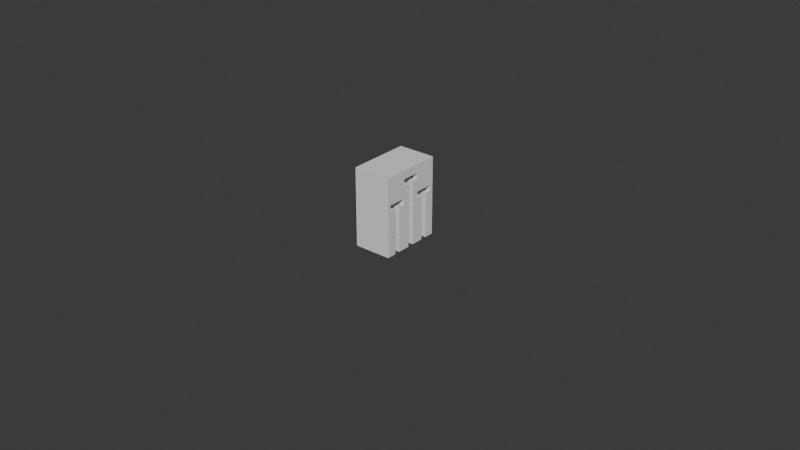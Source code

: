 # Source: blend.blend  (saved by Blender 5.0.119; exported with 4.5.12 LTS)
import bpy
from mathutils import Matrix  # noqa: F401  (used for matrix-valued properties, if any)

bpy.ops.wm.read_factory_settings(use_empty=True)
scene = bpy.context.scene
scene.name = 'Scene'

# ---- collections
col_x = bpy.data.collections.new('釘'); scene.collection.children.link(col_x)
col_x.hide_render = True

# ---- world
world_world = bpy.data.worlds.new('World'); scene.world = world_world
world_world.use_nodes = True; world_world.node_tree.nodes.clear()
_N = world_world.node_tree.nodes; _L = world_world.node_tree.links
n0 = _N.new('ShaderNodeOutputWorld'); n0.name = 'World Output'; n0.location = (200, 100)
n1 = _N.new('ShaderNodeBackground'); n1.name = 'Background'; n1.location = (-200, 100)
n1.inputs[0].default_value = (0.05088, 0.05088, 0.05088, 1.0)
_L.new(n1.outputs[0], n0.inputs[0])
n0.is_active_output = True
world_world.color = (0.05088, 0.05088, 0.05088)
world_world.sun_shadow_jitter_overblur = 0.0

# ---- meshes
me_cube = bpy.data.meshes.new('Cube')
me_cube.from_pydata([(-0.01, -0.01, -0.01), (-0.01, -0.01, 0.01), (-0.01, 0.01, -0.01), (-0.01, 0.01, 0.01), (0.01, -0.01, -0.01), (0.01, -0.01, 0.01), (0.01, 0.01, -0.01), (0.01, 0.01, 0.01)], [], [(0, 1, 3, 2), (2, 3, 7, 6), (6, 7, 5, 4), (4, 5, 1, 0), (2, 6, 4, 0), (7, 3, 1, 5)])
_uv = me_cube.uv_layers.new(name='UVMap')
_uv.uv.foreach_set('vector', [0.375, 0.0, 0.625, 0.0, 0.625, 0.25, 0.375, 0.25, 0.375, 0.25, 0.625, 0.25, 0.625, 0.5, 0.375, 0.5, 0.375, 0.5, 0.625, 0.5, 0.625, 0.75, 0.375, 0.75, 0.375, 0.75, 0.625, 0.75, 0.625, 1.0, 0.375, 1.0, 0.125, 0.5, 0.375, 0.5, 0.375, 0.75, 0.125, 0.75, 0.625, 0.5, 0.875, 0.5, 0.875, 0.75, 0.625, 0.75])
me_cube.update()
me_1_7x25 = bpy.data.meshes.new('1_7x25')
me_1_7x25.from_pydata([(-0.0005, -0.0005, -0.0005), (-0.0005, -0.0005, 0.0005), (-0.0005, 0.0005, 0.0005), (-0.0005, 0.0005, -0.0005), (0.0005, 0.0005, 0.0005), (0.0005, 0.0005, -0.0005), (0.0005, -0.0005, 0.0005), (0.0005, -0.0005, -0.0005), (0.0, 0.00085, -0.0125), (0.0, 0.00085, 0.0125), (8.885e-05, 0.0008453, 0.0125), (8.885e-05, 0.0008453, -0.0125), (0.0001767, 0.0008314, 0.0125), (0.0001767, 0.0008314, -0.0125), (0.0002627, 0.0008084, 0.0125), (0.0002627, 0.0008084, -0.0125), (0.0003457, 0.0007765, 0.0125), (0.0003457, 0.0007765, -0.0125), (0.000425, 0.0007361, 0.0125), (0.000425, 0.0007361, -0.0125), (0.0004996, 0.0006877, 0.0125), (0.0004996, 0.0006877, -0.0125), (0.0005688, 0.0006317, 0.0125), (0.0005688, 0.0006317, -0.0125), (0.0006317, 0.0005688, 0.0125), (0.0006317, 0.0005688, -0.0125), (0.0006877, 0.0004996, 0.0125), (0.0006877, 0.0004996, -0.0125), (0.0007361, 0.000425, 0.0125), (0.0007361, 0.000425, -0.0125), (0.0007765, 0.0003457, 0.0125), (0.0007765, 0.0003457, -0.0125), (0.0008084, 0.0002627, 0.0125), (0.0008084, 0.0002627, -0.0125), (0.0008314, 0.0001767, 0.0125), (0.0008314, 0.0001767, -0.0125), (0.0008453, 8.885e-05, 0.0125), (0.0008453, 8.885e-05, -0.0125), (0.00085, 0.0, 0.0125), (0.00085, 0.0, -0.0125), (0.0008453, -8.885e-05, 0.0125), (0.0008453, -8.885e-05, -0.0125), (0.0008314, -0.0001767, 0.0125), (0.0008314, -0.0001767, -0.0125), (0.0008084, -0.0002627, 0.0125), (0.0008084, -0.0002627, -0.0125), (0.0007765, -0.0003457, 0.0125), (0.0007765, -0.0003457, -0.0125), (0.0007361, -0.000425, 0.0125), (0.0007361, -0.000425, -0.0125), (0.0006877, -0.0004996, 0.0125), (0.0006877, -0.0004996, -0.0125), (0.0006317, -0.0005688, 0.0125), (0.0006317, -0.0005688, -0.0125), (0.0005688, -0.0006317, 0.0125), (0.0005688, -0.0006317, -0.0125), (0.0004996, -0.0006877, 0.0125), (0.0004996, -0.0006877, -0.0125), (0.000425, -0.0007361, 0.0125), (0.000425, -0.0007361, -0.0125), (0.0003457, -0.0007765, 0.0125), (0.0003457, -0.0007765, -0.0125), (0.0002627, -0.0008084, 0.0125), (0.0002627, -0.0008084, -0.0125), (0.0001767, -0.0008314, 0.0125), (0.0001767, -0.0008314, -0.0125), (8.885e-05, -0.0008453, 0.0125), (8.885e-05, -0.0008453, -0.0125), (0.0, -0.00085, 0.0125), (0.0, -0.00085, -0.0125), (-8.885e-05, -0.0008453, 0.0125), (-8.885e-05, -0.0008453, -0.0125), (-0.0001767, -0.0008314, 0.0125), (-0.0001767, -0.0008314, -0.0125), (-0.0002627, -0.0008084, 0.0125), (-0.0002627, -0.0008084, -0.0125), (-0.0003457, -0.0007765, 0.0125), (-0.0003457, -0.0007765, -0.0125), (-0.000425, -0.0007361, 0.0125), (-0.000425, -0.0007361, -0.0125), (-0.0004996, -0.0006877, 0.0125), (-0.0004996, -0.0006877, -0.0125), (-0.0005688, -0.0006317, 0.0125), (-0.0005688, -0.0006317, -0.0125), (-0.0006317, -0.0005688, 0.0125), (-0.0006317, -0.0005688, -0.0125), (-0.0006877, -0.0004996, 0.0125), (-0.0006877, -0.0004996, -0.0125), (-0.0007361, -0.000425, 0.0125), (-0.0007361, -0.000425, -0.0125), (-0.0007765, -0.0003457, 0.0125), (-0.0007765, -0.0003457, -0.0125), (-0.0008084, -0.0002627, 0.0125), (-0.0008084, -0.0002627, -0.0125), (-0.0008314, -0.0001767, 0.0125), (-0.0008314, -0.0001767, -0.0125), (-0.0008453, -8.885e-05, 0.0125), (-0.0008453, -8.885e-05, -0.0125), (-0.00085, 0.0, 0.0125), (-0.00085, 0.0, -0.0125), (-0.0008453, 8.885e-05, 0.0125), (-0.0008453, 8.885e-05, -0.0125), (-0.0008314, 0.0001767, 0.0125), (-0.0008314, 0.0001767, -0.0125), (-0.0008084, 0.0002627, 0.0125), (-0.0008084, 0.0002627, -0.0125), (-0.0007765, 0.0003457, 0.0125), (-0.0007765, 0.0003457, -0.0125), (-0.0007361, 0.000425, 0.0125), (-0.0007361, 0.000425, -0.0125), (-0.0006877, 0.0004996, 0.0125), (-0.0006877, 0.0004996, -0.0125), (-0.0006317, 0.0005688, 0.0125), (-0.0006317, 0.0005688, -0.0125), (-0.0005688, 0.0006317, 0.0125), (-0.0005688, 0.0006317, -0.0125), (-0.0004996, 0.0006877, 0.0125), (-0.0004996, 0.0006877, -0.0125), (-0.000425, 0.0007361, 0.0125), (-0.000425, 0.0007361, -0.0125), (-0.0003457, 0.0007765, 0.0125), (-0.0003457, 0.0007765, -0.0125), (-0.0002627, 0.0008084, 0.0125), (-0.0002627, 0.0008084, -0.0125), (-0.0001767, 0.0008314, 0.0125), (-0.0001767, 0.0008314, -0.0125), (-8.885e-05, 0.0008453, 0.0125), (-8.885e-05, 0.0008453, -0.0125), (0.0, -0.00225, 0.0125), (0.0, 6.994e-11, 0.0109), (0.000439, -0.002207, 0.0125), (0.000861, -0.002079, 0.0125), (0.00125, -0.001871, 0.0125), (0.001591, -0.001591, 0.0125), (0.001871, -0.00125, 0.0125), (0.002079, -0.000861, 0.0125), (0.002207, -0.000439, 0.0125), (0.00225, -6.994e-11, 0.0125), (0.002207, 0.000439, 0.0125), (0.002079, 0.000861, 0.0125), (0.001871, 0.00125, 0.0125), (0.001591, 0.001591, 0.0125), (0.00125, 0.001871, 0.0125), (0.000861, 0.002079, 0.0125), (0.000439, 0.002207, 0.0125), (0.0, 0.00225, 0.0125), (-0.000439, 0.002207, 0.0125), (-0.000861, 0.002079, 0.0125), (-0.00125, 0.001871, 0.0125), (-0.001591, 0.001591, 0.0125), (-0.001871, 0.00125, 0.0125), (-0.002079, 0.000861, 0.0125), (-0.002207, 0.000439, 0.0125), (-0.00225, -6.994e-11, 0.0125), (-0.002207, -0.000439, 0.0125), (-0.002079, -0.000861, 0.0125), (-0.001871, -0.00125, 0.0125), (-0.001591, -0.001591, 0.0125), (-0.00125, -0.001871, 0.0125), (-0.000861, -0.002079, 0.0125), (-0.000439, -0.002207, 0.0125)], [], [(0, 1, 2), (0, 2, 3), (3, 2, 4), (3, 4, 5), (5, 4, 6), (5, 6, 7), (7, 6, 1), (7, 1, 0), (3, 5, 7), (3, 7, 0), (4, 2, 1), (4, 1, 6), (8, 9, 10), (8, 10, 11), (11, 10, 12), (11, 12, 13), (13, 12, 14), (13, 14, 15), (15, 14, 16), (15, 16, 17), (17, 16, 18), (17, 18, 19), (19, 18, 20), (19, 20, 21), (21, 20, 22), (21, 22, 23), (23, 22, 24), (23, 24, 25), (25, 24, 26), (25, 26, 27), (27, 26, 28), (27, 28, 29), (29, 28, 30), (29, 30, 31), (31, 30, 32), (31, 32, 33), (33, 32, 34), (33, 34, 35), (35, 34, 36), (35, 36, 37), (37, 36, 38), (37, 38, 39), (39, 38, 40), (39, 40, 41), (41, 40, 42), (41, 42, 43), (43, 42, 44), (43, 44, 45), (45, 44, 46), (45, 46, 47), (47, 46, 48), (47, 48, 49), (49, 48, 50), (49, 50, 51), (51, 50, 52), (51, 52, 53), (53, 52, 54), (53, 54, 55), (55, 54, 56), (55, 56, 57), (57, 56, 58), (57, 58, 59), (59, 58, 60), (59, 60, 61), (61, 60, 62), (61, 62, 63), (63, 62, 64), (63, 64, 65), (65, 64, 66), (65, 66, 67), (67, 66, 68), (67, 68, 69), (69, 68, 70), (69, 70, 71), (71, 70, 72), (71, 72, 73), (73, 72, 74), (73, 74, 75), (75, 74, 76), (75, 76, 77), (77, 76, 78), (77, 78, 79), (79, 78, 80), (79, 80, 81), (81, 80, 82), (81, 82, 83), (83, 82, 84), (83, 84, 85), (85, 84, 86), (85, 86, 87), (87, 86, 88), (87, 88, 89), (89, 88, 90), (89, 90, 91), (91, 90, 92), (91, 92, 93), (93, 92, 94), (93, 94, 95), (95, 94, 96), (95, 96, 97), (97, 96, 98), (97, 98, 99), (99, 98, 100), (99, 100, 101), (101, 100, 102), (101, 102, 103), (103, 102, 104), (103, 104, 105), (105, 104, 106), (105, 106, 107), (107, 106, 108), (107, 108, 109), (109, 108, 110), (109, 110, 111), (111, 110, 112), (111, 112, 113), (113, 112, 114), (113, 114, 115), (115, 114, 116), (115, 116, 117), (117, 116, 118), (117, 118, 119), (119, 118, 120), (119, 120, 121), (121, 120, 122), (121, 122, 123), (123, 122, 124), (123, 124, 125), (12, 10, 9), (9, 126, 124), (124, 122, 120), (120, 118, 116), (116, 114, 112), (112, 110, 108), (108, 106, 104), (104, 102, 100), (100, 98, 96), (96, 94, 92), (92, 90, 88), (88, 86, 84), (84, 82, 80), (80, 78, 76), (76, 74, 72), (72, 70, 68), (68, 66, 64), (64, 62, 60), (60, 58, 56), (56, 54, 52), (52, 50, 48), (48, 46, 44), (44, 42, 40), (40, 38, 36), (36, 34, 32), (32, 30, 28), (28, 26, 24), (24, 22, 20), (20, 18, 16), (16, 14, 12), (12, 9, 124), (124, 120, 116), (116, 112, 108), (108, 104, 100), (100, 96, 92), (92, 88, 84), (84, 80, 76), (76, 72, 68), (68, 64, 60), (60, 56, 52), (52, 48, 44), (44, 40, 36), (36, 32, 28), (28, 24, 20), (20, 16, 12), (12, 124, 116), (116, 108, 100), (100, 92, 84), (84, 76, 68), (68, 60, 52), (52, 44, 36), (36, 28, 20), (20, 12, 116), (116, 100, 84), (84, 68, 52), (52, 36, 20), (20, 116, 84), (84, 52, 20), (125, 124, 126), (125, 126, 127), (127, 126, 9), (127, 9, 8), (127, 8, 11), (11, 13, 15), (15, 17, 19), (19, 21, 23), (23, 25, 27), (27, 29, 31), (31, 33, 35), (35, 37, 39), (39, 41, 43), (43, 45, 47), (47, 49, 51), (51, 53, 55), (55, 57, 59), (59, 61, 63), (63, 65, 67), (67, 69, 71), (71, 73, 75), (75, 77, 79), (79, 81, 83), (83, 85, 87), (87, 89, 91), (91, 93, 95), (95, 97, 99), (99, 101, 103), (103, 105, 107), (107, 109, 111), (111, 113, 115), (115, 117, 119), (119, 121, 123), (123, 125, 127), (127, 11, 15), (15, 19, 23), (23, 27, 31), (31, 35, 39), (39, 43, 47), (47, 51, 55), (55, 59, 63), (63, 67, 71), (71, 75, 79), (79, 83, 87), (87, 91, 95), (95, 99, 103), (103, 107, 111), (111, 115, 119), (119, 123, 127), (127, 15, 23), (23, 31, 39), (39, 47, 55), (55, 63, 71), (71, 79, 87), (87, 95, 103), (103, 111, 119), (119, 127, 23), (23, 39, 55), (55, 71, 87), (87, 103, 119), (119, 23, 55), (55, 87, 119), (128, 129, 130), (130, 129, 131), (131, 129, 132), (132, 129, 133), (133, 129, 134), (134, 129, 135), (135, 129, 136), (136, 129, 137), (137, 129, 138), (138, 129, 139), (139, 129, 140), (140, 129, 141), (141, 129, 142), (142, 129, 143), (143, 129, 144), (144, 129, 145), (145, 129, 146), (146, 129, 147), (147, 129, 148), (148, 129, 149), (149, 129, 150), (150, 129, 151), (151, 129, 152), (152, 129, 153), (153, 129, 154), (154, 129, 155), (155, 129, 156), (156, 129, 157), (157, 129, 158), (158, 129, 159), (160, 128, 130), (130, 131, 132), (132, 133, 134), (134, 135, 136), (136, 137, 138), (138, 139, 140), (140, 141, 142), (142, 143, 144), (144, 145, 146), (146, 147, 148), (148, 149, 150), (150, 151, 152), (152, 153, 154), (154, 155, 156), (156, 157, 158), (158, 159, 160), (160, 130, 132), (132, 134, 136), (136, 138, 140), (140, 142, 144), (144, 146, 148), (148, 150, 152), (152, 154, 156), (156, 158, 160), (160, 132, 136), (136, 140, 144), (144, 148, 152), (152, 156, 160), (160, 136, 144), (144, 152, 160), (159, 129, 160), (160, 129, 128)])
me_1_7x25.update()
me_1_5x19 = bpy.data.meshes.new('1_5x19')
me_1_5x19.from_pydata([(-0.0005, -0.0005, -0.0005), (-0.0005, -0.0005, 0.0005), (-0.0005, 0.0005, 0.0005), (-0.0005, 0.0005, -0.0005), (0.0005, 0.0005, 0.0005), (0.0005, 0.0005, -0.0005), (0.0005, -0.0005, 0.0005), (0.0005, -0.0005, -0.0005), (0.0, 0.00075, -0.0095), (0.0, 0.00075, 0.0095), (7.84e-05, 0.0007459, 0.0095), (7.84e-05, 0.0007459, -0.0095), (0.0001559, 0.0007336, 0.0095), (0.0001559, 0.0007336, -0.0095), (0.0002318, 0.0007133, 0.0095), (0.0002318, 0.0007133, -0.0095), (0.0003051, 0.0006852, 0.0095), (0.0003051, 0.0006852, -0.0095), (0.000375, 0.0006495, 0.0095), (0.000375, 0.0006495, -0.0095), (0.0004408, 0.0006068, 0.0095), (0.0004408, 0.0006068, -0.0095), (0.0005018, 0.0005574, 0.0095), (0.0005018, 0.0005574, -0.0095), (0.0005574, 0.0005018, 0.0095), (0.0005574, 0.0005018, -0.0095), (0.0006068, 0.0004408, 0.0095), (0.0006068, 0.0004408, -0.0095), (0.0006495, 0.000375, 0.0095), (0.0006495, 0.000375, -0.0095), (0.0006852, 0.0003051, 0.0095), (0.0006852, 0.0003051, -0.0095), (0.0007133, 0.0002318, 0.0095), (0.0007133, 0.0002318, -0.0095), (0.0007336, 0.0001559, 0.0095), (0.0007336, 0.0001559, -0.0095), (0.0007459, 7.84e-05, 0.0095), (0.0007459, 7.84e-05, -0.0095), (0.00075, 0.0, 0.0095), (0.00075, 0.0, -0.0095), (0.0007459, -7.84e-05, 0.0095), (0.0007459, -7.84e-05, -0.0095), (0.0007336, -0.0001559, 0.0095), (0.0007336, -0.0001559, -0.0095), (0.0007133, -0.0002318, 0.0095), (0.0007133, -0.0002318, -0.0095), (0.0006852, -0.0003051, 0.0095), (0.0006852, -0.0003051, -0.0095), (0.0006495, -0.000375, 0.0095), (0.0006495, -0.000375, -0.0095), (0.0006068, -0.0004408, 0.0095), (0.0006068, -0.0004408, -0.0095), (0.0005574, -0.0005018, 0.0095), (0.0005574, -0.0005018, -0.0095), (0.0005018, -0.0005574, 0.0095), (0.0005018, -0.0005574, -0.0095), (0.0004408, -0.0006068, 0.0095), (0.0004408, -0.0006068, -0.0095), (0.000375, -0.0006495, 0.0095), (0.000375, -0.0006495, -0.0095), (0.0003051, -0.0006852, 0.0095), (0.0003051, -0.0006852, -0.0095), (0.0002318, -0.0007133, 0.0095), (0.0002318, -0.0007133, -0.0095), (0.0001559, -0.0007336, 0.0095), (0.0001559, -0.0007336, -0.0095), (7.84e-05, -0.0007459, 0.0095), (7.84e-05, -0.0007459, -0.0095), (0.0, -0.00075, 0.0095), (0.0, -0.00075, -0.0095), (-7.84e-05, -0.0007459, 0.0095), (-7.84e-05, -0.0007459, -0.0095), (-0.0001559, -0.0007336, 0.0095), (-0.0001559, -0.0007336, -0.0095), (-0.0002318, -0.0007133, 0.0095), (-0.0002318, -0.0007133, -0.0095), (-0.0003051, -0.0006852, 0.0095), (-0.0003051, -0.0006852, -0.0095), (-0.000375, -0.0006495, 0.0095), (-0.000375, -0.0006495, -0.0095), (-0.0004408, -0.0006068, 0.0095), (-0.0004408, -0.0006068, -0.0095), (-0.0005018, -0.0005574, 0.0095), (-0.0005018, -0.0005574, -0.0095), (-0.0005574, -0.0005018, 0.0095), (-0.0005574, -0.0005018, -0.0095), (-0.0006068, -0.0004408, 0.0095), (-0.0006068, -0.0004408, -0.0095), (-0.0006495, -0.000375, 0.0095), (-0.0006495, -0.000375, -0.0095), (-0.0006852, -0.0003051, 0.0095), (-0.0006852, -0.0003051, -0.0095), (-0.0007133, -0.0002318, 0.0095), (-0.0007133, -0.0002318, -0.0095), (-0.0007336, -0.0001559, 0.0095), (-0.0007336, -0.0001559, -0.0095), (-0.0007459, -7.84e-05, 0.0095), (-0.0007459, -7.84e-05, -0.0095), (-0.00075, 0.0, 0.0095), (-0.00075, 0.0, -0.0095), (-0.0007459, 7.84e-05, 0.0095), (-0.0007459, 7.84e-05, -0.0095), (-0.0007336, 0.0001559, 0.0095), (-0.0007336, 0.0001559, -0.0095), (-0.0007133, 0.0002318, 0.0095), (-0.0007133, 0.0002318, -0.0095), (-0.0006852, 0.0003051, 0.0095), (-0.0006852, 0.0003051, -0.0095), (-0.0006495, 0.000375, 0.0095), (-0.0006495, 0.000375, -0.0095), (-0.0006068, 0.0004408, 0.0095), (-0.0006068, 0.0004408, -0.0095), (-0.0005574, 0.0005018, 0.0095), (-0.0005574, 0.0005018, -0.0095), (-0.0005018, 0.0005574, 0.0095), (-0.0005018, 0.0005574, -0.0095), (-0.0004408, 0.0006068, 0.0095), (-0.0004408, 0.0006068, -0.0095), (-0.000375, 0.0006495, 0.0095), (-0.000375, 0.0006495, -0.0095), (-0.0003051, 0.0006852, 0.0095), (-0.0003051, 0.0006852, -0.0095), (-0.0002318, 0.0007133, 0.0095), (-0.0002318, 0.0007133, -0.0095), (-0.0001559, 0.0007336, 0.0095), (-0.0001559, 0.0007336, -0.0095), (-7.84e-05, 0.0007459, 0.0095), (-7.84e-05, 0.0007459, -0.0095), (0.0, -0.00195, 0.0095), (0.0, 6.994e-11, 0.0079), (0.0003804, -0.001913, 0.0095), (0.0007462, -0.001802, 0.0095), (0.001083, -0.001621, 0.0095), (0.001379, -0.001379, 0.0095), (0.001621, -0.001083, 0.0095), (0.001802, -0.0007462, 0.0095), (0.001913, -0.0003804, 0.0095), (0.00195, -6.994e-11, 0.0095), (0.001913, 0.0003804, 0.0095), (0.001802, 0.0007462, 0.0095), (0.001621, 0.001083, 0.0095), (0.001379, 0.001379, 0.0095), (0.001083, 0.001621, 0.0095), (0.0007462, 0.001802, 0.0095), (0.0003804, 0.001913, 0.0095), (0.0, 0.00195, 0.0095), (-0.0003804, 0.001913, 0.0095), (-0.0007462, 0.001802, 0.0095), (-0.001083, 0.001621, 0.0095), (-0.001379, 0.001379, 0.0095), (-0.001621, 0.001083, 0.0095), (-0.001802, 0.0007462, 0.0095), (-0.001913, 0.0003804, 0.0095), (-0.00195, -6.994e-11, 0.0095), (-0.001913, -0.0003804, 0.0095), (-0.001802, -0.0007462, 0.0095), (-0.001621, -0.001083, 0.0095), (-0.001379, -0.001379, 0.0095), (-0.001083, -0.001621, 0.0095), (-0.0007462, -0.001802, 0.0095), (-0.0003804, -0.001913, 0.0095)], [], [(0, 1, 2), (0, 2, 3), (3, 2, 4), (3, 4, 5), (5, 4, 6), (5, 6, 7), (7, 6, 1), (7, 1, 0), (3, 5, 7), (3, 7, 0), (4, 2, 1), (4, 1, 6), (8, 9, 10), (8, 10, 11), (11, 10, 12), (11, 12, 13), (13, 12, 14), (13, 14, 15), (15, 14, 16), (15, 16, 17), (17, 16, 18), (17, 18, 19), (19, 18, 20), (19, 20, 21), (21, 20, 22), (21, 22, 23), (23, 22, 24), (23, 24, 25), (25, 24, 26), (25, 26, 27), (27, 26, 28), (27, 28, 29), (29, 28, 30), (29, 30, 31), (31, 30, 32), (31, 32, 33), (33, 32, 34), (33, 34, 35), (35, 34, 36), (35, 36, 37), (37, 36, 38), (37, 38, 39), (39, 38, 40), (39, 40, 41), (41, 40, 42), (41, 42, 43), (43, 42, 44), (43, 44, 45), (45, 44, 46), (45, 46, 47), (47, 46, 48), (47, 48, 49), (49, 48, 50), (49, 50, 51), (51, 50, 52), (51, 52, 53), (53, 52, 54), (53, 54, 55), (55, 54, 56), (55, 56, 57), (57, 56, 58), (57, 58, 59), (59, 58, 60), (59, 60, 61), (61, 60, 62), (61, 62, 63), (63, 62, 64), (63, 64, 65), (65, 64, 66), (65, 66, 67), (67, 66, 68), (67, 68, 69), (69, 68, 70), (69, 70, 71), (71, 70, 72), (71, 72, 73), (73, 72, 74), (73, 74, 75), (75, 74, 76), (75, 76, 77), (77, 76, 78), (77, 78, 79), (79, 78, 80), (79, 80, 81), (81, 80, 82), (81, 82, 83), (83, 82, 84), (83, 84, 85), (85, 84, 86), (85, 86, 87), (87, 86, 88), (87, 88, 89), (89, 88, 90), (89, 90, 91), (91, 90, 92), (91, 92, 93), (93, 92, 94), (93, 94, 95), (95, 94, 96), (95, 96, 97), (97, 96, 98), (97, 98, 99), (99, 98, 100), (99, 100, 101), (101, 100, 102), (101, 102, 103), (103, 102, 104), (103, 104, 105), (105, 104, 106), (105, 106, 107), (107, 106, 108), (107, 108, 109), (109, 108, 110), (109, 110, 111), (111, 110, 112), (111, 112, 113), (113, 112, 114), (113, 114, 115), (115, 114, 116), (115, 116, 117), (117, 116, 118), (117, 118, 119), (119, 118, 120), (119, 120, 121), (121, 120, 122), (121, 122, 123), (123, 122, 124), (123, 124, 125), (12, 10, 9), (9, 126, 124), (124, 122, 120), (120, 118, 116), (116, 114, 112), (112, 110, 108), (108, 106, 104), (104, 102, 100), (100, 98, 96), (96, 94, 92), (92, 90, 88), (88, 86, 84), (84, 82, 80), (80, 78, 76), (76, 74, 72), (72, 70, 68), (68, 66, 64), (64, 62, 60), (60, 58, 56), (56, 54, 52), (52, 50, 48), (48, 46, 44), (44, 42, 40), (40, 38, 36), (36, 34, 32), (32, 30, 28), (28, 26, 24), (24, 22, 20), (20, 18, 16), (16, 14, 12), (12, 9, 124), (124, 120, 116), (116, 112, 108), (108, 104, 100), (100, 96, 92), (92, 88, 84), (84, 80, 76), (76, 72, 68), (68, 64, 60), (60, 56, 52), (52, 48, 44), (44, 40, 36), (36, 32, 28), (28, 24, 20), (20, 16, 12), (12, 124, 116), (116, 108, 100), (100, 92, 84), (84, 76, 68), (68, 60, 52), (52, 44, 36), (36, 28, 20), (20, 12, 116), (116, 100, 84), (84, 68, 52), (52, 36, 20), (20, 116, 84), (84, 52, 20), (125, 124, 126), (125, 126, 127), (127, 126, 9), (127, 9, 8), (127, 8, 11), (11, 13, 15), (15, 17, 19), (19, 21, 23), (23, 25, 27), (27, 29, 31), (31, 33, 35), (35, 37, 39), (39, 41, 43), (43, 45, 47), (47, 49, 51), (51, 53, 55), (55, 57, 59), (59, 61, 63), (63, 65, 67), (67, 69, 71), (71, 73, 75), (75, 77, 79), (79, 81, 83), (83, 85, 87), (87, 89, 91), (91, 93, 95), (95, 97, 99), (99, 101, 103), (103, 105, 107), (107, 109, 111), (111, 113, 115), (115, 117, 119), (119, 121, 123), (123, 125, 127), (127, 11, 15), (15, 19, 23), (23, 27, 31), (31, 35, 39), (39, 43, 47), (47, 51, 55), (55, 59, 63), (63, 67, 71), (71, 75, 79), (79, 83, 87), (87, 91, 95), (95, 99, 103), (103, 107, 111), (111, 115, 119), (119, 123, 127), (127, 15, 23), (23, 31, 39), (39, 47, 55), (55, 63, 71), (71, 79, 87), (87, 95, 103), (103, 111, 119), (119, 127, 23), (23, 39, 55), (55, 71, 87), (87, 103, 119), (119, 23, 55), (55, 87, 119), (128, 129, 130), (130, 129, 131), (131, 129, 132), (132, 129, 133), (133, 129, 134), (134, 129, 135), (135, 129, 136), (136, 129, 137), (137, 129, 138), (138, 129, 139), (139, 129, 140), (140, 129, 141), (141, 129, 142), (142, 129, 143), (143, 129, 144), (144, 129, 145), (145, 129, 146), (146, 129, 147), (147, 129, 148), (148, 129, 149), (149, 129, 150), (150, 129, 151), (151, 129, 152), (152, 129, 153), (153, 129, 154), (154, 129, 155), (155, 129, 156), (156, 129, 157), (157, 129, 158), (158, 129, 159), (160, 128, 130), (130, 131, 132), (132, 133, 134), (134, 135, 136), (136, 137, 138), (138, 139, 140), (140, 141, 142), (142, 143, 144), (144, 145, 146), (146, 147, 148), (148, 149, 150), (150, 151, 152), (152, 153, 154), (154, 155, 156), (156, 157, 158), (158, 159, 160), (160, 130, 132), (132, 134, 136), (136, 138, 140), (140, 142, 144), (144, 146, 148), (148, 150, 152), (152, 154, 156), (156, 158, 160), (160, 132, 136), (136, 140, 144), (144, 148, 152), (152, 156, 160), (160, 136, 144), (144, 152, 160), (159, 129, 160), (160, 129, 128)])
me_1_5x19.update()
me_1_5x19_001 = bpy.data.meshes.new('1_5x19.001')
me_1_5x19_001.from_pydata([(-0.0005, -0.0005, -0.0005), (-0.0005, -0.0005, 0.0005), (-0.0005, 0.0005, 0.0005), (-0.0005, 0.0005, -0.0005), (0.0005, 0.0005, 0.0005), (0.0005, 0.0005, -0.0005), (0.0005, -0.0005, 0.0005), (0.0005, -0.0005, -0.0005), (0.0, 0.00075, -0.0095), (0.0, 0.00075, 0.0095), (7.84e-05, 0.0007459, 0.0095), (7.84e-05, 0.0007459, -0.0095), (0.0001559, 0.0007336, 0.0095), (0.0001559, 0.0007336, -0.0095), (0.0002318, 0.0007133, 0.0095), (0.0002318, 0.0007133, -0.0095), (0.0003051, 0.0006852, 0.0095), (0.0003051, 0.0006852, -0.0095), (0.000375, 0.0006495, 0.0095), (0.000375, 0.0006495, -0.0095), (0.0004408, 0.0006068, 0.0095), (0.0004408, 0.0006068, -0.0095), (0.0005018, 0.0005574, 0.0095), (0.0005018, 0.0005574, -0.0095), (0.0005574, 0.0005018, 0.0095), (0.0005574, 0.0005018, -0.0095), (0.0006068, 0.0004408, 0.0095), (0.0006068, 0.0004408, -0.0095), (0.0006495, 0.000375, 0.0095), (0.0006495, 0.000375, -0.0095), (0.0006852, 0.0003051, 0.0095), (0.0006852, 0.0003051, -0.0095), (0.0007133, 0.0002318, 0.0095), (0.0007133, 0.0002318, -0.0095), (0.0007336, 0.0001559, 0.0095), (0.0007336, 0.0001559, -0.0095), (0.0007459, 7.84e-05, 0.0095), (0.0007459, 7.84e-05, -0.0095), (0.00075, 0.0, 0.0095), (0.00075, 0.0, -0.0095), (0.0007459, -7.84e-05, 0.0095), (0.0007459, -7.84e-05, -0.0095), (0.0007336, -0.0001559, 0.0095), (0.0007336, -0.0001559, -0.0095), (0.0007133, -0.0002318, 0.0095), (0.0007133, -0.0002318, -0.0095), (0.0006852, -0.0003051, 0.0095), (0.0006852, -0.0003051, -0.0095), (0.0006495, -0.000375, 0.0095), (0.0006495, -0.000375, -0.0095), (0.0006068, -0.0004408, 0.0095), (0.0006068, -0.0004408, -0.0095), (0.0005574, -0.0005018, 0.0095), (0.0005574, -0.0005018, -0.0095), (0.0005018, -0.0005574, 0.0095), (0.0005018, -0.0005574, -0.0095), (0.0004408, -0.0006068, 0.0095), (0.0004408, -0.0006068, -0.0095), (0.000375, -0.0006495, 0.0095), (0.000375, -0.0006495, -0.0095), (0.0003051, -0.0006852, 0.0095), (0.0003051, -0.0006852, -0.0095), (0.0002318, -0.0007133, 0.0095), (0.0002318, -0.0007133, -0.0095), (0.0001559, -0.0007336, 0.0095), (0.0001559, -0.0007336, -0.0095), (7.84e-05, -0.0007459, 0.0095), (7.84e-05, -0.0007459, -0.0095), (0.0, -0.00075, 0.0095), (0.0, -0.00075, -0.0095), (-7.84e-05, -0.0007459, 0.0095), (-7.84e-05, -0.0007459, -0.0095), (-0.0001559, -0.0007336, 0.0095), (-0.0001559, -0.0007336, -0.0095), (-0.0002318, -0.0007133, 0.0095), (-0.0002318, -0.0007133, -0.0095), (-0.0003051, -0.0006852, 0.0095), (-0.0003051, -0.0006852, -0.0095), (-0.000375, -0.0006495, 0.0095), (-0.000375, -0.0006495, -0.0095), (-0.0004408, -0.0006068, 0.0095), (-0.0004408, -0.0006068, -0.0095), (-0.0005018, -0.0005574, 0.0095), (-0.0005018, -0.0005574, -0.0095), (-0.0005574, -0.0005018, 0.0095), (-0.0005574, -0.0005018, -0.0095), (-0.0006068, -0.0004408, 0.0095), (-0.0006068, -0.0004408, -0.0095), (-0.0006495, -0.000375, 0.0095), (-0.0006495, -0.000375, -0.0095), (-0.0006852, -0.0003051, 0.0095), (-0.0006852, -0.0003051, -0.0095), (-0.0007133, -0.0002318, 0.0095), (-0.0007133, -0.0002318, -0.0095), (-0.0007336, -0.0001559, 0.0095), (-0.0007336, -0.0001559, -0.0095), (-0.0007459, -7.84e-05, 0.0095), (-0.0007459, -7.84e-05, -0.0095), (-0.00075, 0.0, 0.0095), (-0.00075, 0.0, -0.0095), (-0.0007459, 7.84e-05, 0.0095), (-0.0007459, 7.84e-05, -0.0095), (-0.0007336, 0.0001559, 0.0095), (-0.0007336, 0.0001559, -0.0095), (-0.0007133, 0.0002318, 0.0095), (-0.0007133, 0.0002318, -0.0095), (-0.0006852, 0.0003051, 0.0095), (-0.0006852, 0.0003051, -0.0095), (-0.0006495, 0.000375, 0.0095), (-0.0006495, 0.000375, -0.0095), (-0.0006068, 0.0004408, 0.0095), (-0.0006068, 0.0004408, -0.0095), (-0.0005574, 0.0005018, 0.0095), (-0.0005574, 0.0005018, -0.0095), (-0.0005018, 0.0005574, 0.0095), (-0.0005018, 0.0005574, -0.0095), (-0.0004408, 0.0006068, 0.0095), (-0.0004408, 0.0006068, -0.0095), (-0.000375, 0.0006495, 0.0095), (-0.000375, 0.0006495, -0.0095), (-0.0003051, 0.0006852, 0.0095), (-0.0003051, 0.0006852, -0.0095), (-0.0002318, 0.0007133, 0.0095), (-0.0002318, 0.0007133, -0.0095), (-0.0001559, 0.0007336, 0.0095), (-0.0001559, 0.0007336, -0.0095), (-7.84e-05, 0.0007459, 0.0095), (-7.84e-05, 0.0007459, -0.0095), (0.0, -0.00195, 0.0095), (0.0, 6.994e-11, 0.0079), (0.0003804, -0.001913, 0.0095), (0.0007462, -0.001802, 0.0095), (0.001083, -0.001621, 0.0095), (0.001379, -0.001379, 0.0095), (0.001621, -0.001083, 0.0095), (0.001802, -0.0007462, 0.0095), (0.001913, -0.0003804, 0.0095), (0.00195, -6.994e-11, 0.0095), (0.001913, 0.0003804, 0.0095), (0.001802, 0.0007462, 0.0095), (0.001621, 0.001083, 0.0095), (0.001379, 0.001379, 0.0095), (0.001083, 0.001621, 0.0095), (0.0007462, 0.001802, 0.0095), (0.0003804, 0.001913, 0.0095), (0.0, 0.00195, 0.0095), (-0.0003804, 0.001913, 0.0095), (-0.0007462, 0.001802, 0.0095), (-0.001083, 0.001621, 0.0095), (-0.001379, 0.001379, 0.0095), (-0.001621, 0.001083, 0.0095), (-0.001802, 0.0007462, 0.0095), (-0.001913, 0.0003804, 0.0095), (-0.00195, -6.994e-11, 0.0095), (-0.001913, -0.0003804, 0.0095), (-0.001802, -0.0007462, 0.0095), (-0.001621, -0.001083, 0.0095), (-0.001379, -0.001379, 0.0095), (-0.001083, -0.001621, 0.0095), (-0.0007462, -0.001802, 0.0095), (-0.0003804, -0.001913, 0.0095)], [], [(0, 1, 2), (0, 2, 3), (3, 2, 4), (3, 4, 5), (5, 4, 6), (5, 6, 7), (7, 6, 1), (7, 1, 0), (3, 5, 7), (3, 7, 0), (4, 2, 1), (4, 1, 6), (8, 9, 10), (8, 10, 11), (11, 10, 12), (11, 12, 13), (13, 12, 14), (13, 14, 15), (15, 14, 16), (15, 16, 17), (17, 16, 18), (17, 18, 19), (19, 18, 20), (19, 20, 21), (21, 20, 22), (21, 22, 23), (23, 22, 24), (23, 24, 25), (25, 24, 26), (25, 26, 27), (27, 26, 28), (27, 28, 29), (29, 28, 30), (29, 30, 31), (31, 30, 32), (31, 32, 33), (33, 32, 34), (33, 34, 35), (35, 34, 36), (35, 36, 37), (37, 36, 38), (37, 38, 39), (39, 38, 40), (39, 40, 41), (41, 40, 42), (41, 42, 43), (43, 42, 44), (43, 44, 45), (45, 44, 46), (45, 46, 47), (47, 46, 48), (47, 48, 49), (49, 48, 50), (49, 50, 51), (51, 50, 52), (51, 52, 53), (53, 52, 54), (53, 54, 55), (55, 54, 56), (55, 56, 57), (57, 56, 58), (57, 58, 59), (59, 58, 60), (59, 60, 61), (61, 60, 62), (61, 62, 63), (63, 62, 64), (63, 64, 65), (65, 64, 66), (65, 66, 67), (67, 66, 68), (67, 68, 69), (69, 68, 70), (69, 70, 71), (71, 70, 72), (71, 72, 73), (73, 72, 74), (73, 74, 75), (75, 74, 76), (75, 76, 77), (77, 76, 78), (77, 78, 79), (79, 78, 80), (79, 80, 81), (81, 80, 82), (81, 82, 83), (83, 82, 84), (83, 84, 85), (85, 84, 86), (85, 86, 87), (87, 86, 88), (87, 88, 89), (89, 88, 90), (89, 90, 91), (91, 90, 92), (91, 92, 93), (93, 92, 94), (93, 94, 95), (95, 94, 96), (95, 96, 97), (97, 96, 98), (97, 98, 99), (99, 98, 100), (99, 100, 101), (101, 100, 102), (101, 102, 103), (103, 102, 104), (103, 104, 105), (105, 104, 106), (105, 106, 107), (107, 106, 108), (107, 108, 109), (109, 108, 110), (109, 110, 111), (111, 110, 112), (111, 112, 113), (113, 112, 114), (113, 114, 115), (115, 114, 116), (115, 116, 117), (117, 116, 118), (117, 118, 119), (119, 118, 120), (119, 120, 121), (121, 120, 122), (121, 122, 123), (123, 122, 124), (123, 124, 125), (12, 10, 9), (9, 126, 124), (124, 122, 120), (120, 118, 116), (116, 114, 112), (112, 110, 108), (108, 106, 104), (104, 102, 100), (100, 98, 96), (96, 94, 92), (92, 90, 88), (88, 86, 84), (84, 82, 80), (80, 78, 76), (76, 74, 72), (72, 70, 68), (68, 66, 64), (64, 62, 60), (60, 58, 56), (56, 54, 52), (52, 50, 48), (48, 46, 44), (44, 42, 40), (40, 38, 36), (36, 34, 32), (32, 30, 28), (28, 26, 24), (24, 22, 20), (20, 18, 16), (16, 14, 12), (12, 9, 124), (124, 120, 116), (116, 112, 108), (108, 104, 100), (100, 96, 92), (92, 88, 84), (84, 80, 76), (76, 72, 68), (68, 64, 60), (60, 56, 52), (52, 48, 44), (44, 40, 36), (36, 32, 28), (28, 24, 20), (20, 16, 12), (12, 124, 116), (116, 108, 100), (100, 92, 84), (84, 76, 68), (68, 60, 52), (52, 44, 36), (36, 28, 20), (20, 12, 116), (116, 100, 84), (84, 68, 52), (52, 36, 20), (20, 116, 84), (84, 52, 20), (125, 124, 126), (125, 126, 127), (127, 126, 9), (127, 9, 8), (127, 8, 11), (11, 13, 15), (15, 17, 19), (19, 21, 23), (23, 25, 27), (27, 29, 31), (31, 33, 35), (35, 37, 39), (39, 41, 43), (43, 45, 47), (47, 49, 51), (51, 53, 55), (55, 57, 59), (59, 61, 63), (63, 65, 67), (67, 69, 71), (71, 73, 75), (75, 77, 79), (79, 81, 83), (83, 85, 87), (87, 89, 91), (91, 93, 95), (95, 97, 99), (99, 101, 103), (103, 105, 107), (107, 109, 111), (111, 113, 115), (115, 117, 119), (119, 121, 123), (123, 125, 127), (127, 11, 15), (15, 19, 23), (23, 27, 31), (31, 35, 39), (39, 43, 47), (47, 51, 55), (55, 59, 63), (63, 67, 71), (71, 75, 79), (79, 83, 87), (87, 91, 95), (95, 99, 103), (103, 107, 111), (111, 115, 119), (119, 123, 127), (127, 15, 23), (23, 31, 39), (39, 47, 55), (55, 63, 71), (71, 79, 87), (87, 95, 103), (103, 111, 119), (119, 127, 23), (23, 39, 55), (55, 71, 87), (87, 103, 119), (119, 23, 55), (55, 87, 119), (128, 129, 130), (130, 129, 131), (131, 129, 132), (132, 129, 133), (133, 129, 134), (134, 129, 135), (135, 129, 136), (136, 129, 137), (137, 129, 138), (138, 129, 139), (139, 129, 140), (140, 129, 141), (141, 129, 142), (142, 129, 143), (143, 129, 144), (144, 129, 145), (145, 129, 146), (146, 129, 147), (147, 129, 148), (148, 129, 149), (149, 129, 150), (150, 129, 151), (151, 129, 152), (152, 129, 153), (153, 129, 154), (154, 129, 155), (155, 129, 156), (156, 129, 157), (157, 129, 158), (158, 129, 159), (160, 128, 130), (130, 131, 132), (132, 133, 134), (134, 135, 136), (136, 137, 138), (138, 139, 140), (140, 141, 142), (142, 143, 144), (144, 145, 146), (146, 147, 148), (148, 149, 150), (150, 151, 152), (152, 153, 154), (154, 155, 156), (156, 157, 158), (158, 159, 160), (160, 130, 132), (132, 134, 136), (136, 138, 140), (140, 142, 144), (144, 146, 148), (148, 150, 152), (152, 154, 156), (156, 158, 160), (160, 132, 136), (136, 140, 144), (144, 148, 152), (152, 156, 160), (160, 136, 144), (144, 152, 160), (159, 129, 160), (160, 129, 128)])
me_1_5x19_001.update()
me_cube_001 = bpy.data.meshes.new('Cube.001')
me_cube_001.from_pydata([(-0.01, -0.01, -0.01), (-0.01, -0.01, 0.01), (-0.01, 0.01, -0.01), (-0.01, 0.01, 0.01), (0.01, -0.01, -0.01), (0.01, -0.01, 0.01), (0.01, 0.01, -0.01), (0.01, 0.01, 0.01)], [], [(0, 1, 3, 2), (2, 3, 7, 6), (6, 7, 5, 4), (4, 5, 1, 0), (2, 6, 4, 0), (7, 3, 1, 5)])
_uv = me_cube_001.uv_layers.new(name='UVMap')
_uv.uv.foreach_set('vector', [0.375, 0.0, 0.625, 0.0, 0.625, 0.25, 0.375, 0.25, 0.375, 0.25, 0.625, 0.25, 0.625, 0.5, 0.375, 0.5, 0.375, 0.5, 0.625, 0.5, 0.625, 0.75, 0.375, 0.75, 0.375, 0.75, 0.625, 0.75, 0.625, 1.0, 0.375, 1.0, 0.125, 0.5, 0.375, 0.5, 0.375, 0.75, 0.125, 0.75, 0.625, 0.5, 0.875, 0.5, 0.875, 0.75, 0.625, 0.75])
me_cube_001.update()
me_cube_002 = bpy.data.meshes.new('Cube.002')
me_cube_002.from_pydata([(-0.01, -0.01, -0.01), (-0.01, -0.01, 0.01), (-0.01, 0.01, -0.01), (-0.01, 0.01, 0.01), (0.01, -0.01, -0.01), (0.01, -0.01, 0.01), (0.01, 0.01, -0.01), (0.01, 0.01, 0.01)], [], [(0, 1, 3, 2), (2, 3, 7, 6), (6, 7, 5, 4), (4, 5, 1, 0), (2, 6, 4, 0), (7, 3, 1, 5)])
_uv = me_cube_002.uv_layers.new(name='UVMap')
_uv.uv.foreach_set('vector', [0.375, 0.0, 0.625, 0.0, 0.625, 0.25, 0.375, 0.25, 0.375, 0.25, 0.625, 0.25, 0.625, 0.5, 0.375, 0.5, 0.375, 0.5, 0.625, 0.5, 0.625, 0.75, 0.375, 0.75, 0.375, 0.75, 0.625, 0.75, 0.625, 1.0, 0.375, 1.0, 0.125, 0.5, 0.375, 0.5, 0.375, 0.75, 0.125, 0.75, 0.625, 0.5, 0.875, 0.5, 0.875, 0.75, 0.625, 0.75])
me_cube_002.update()
me_cube_003 = bpy.data.meshes.new('Cube.003')
me_cube_003.from_pydata([(-0.01, -0.01, -0.01), (-0.01, -0.01, 0.01), (-0.01, 0.01, -0.01), (-0.01, 0.01, 0.01), (0.01, -0.01, -0.01), (0.01, -0.01, 0.01), (0.01, 0.01, -0.01), (0.01, 0.01, 0.01)], [], [(0, 1, 3, 2), (2, 3, 7, 6), (6, 7, 5, 4), (4, 5, 1, 0), (2, 6, 4, 0), (7, 3, 1, 5)])
_uv = me_cube_003.uv_layers.new(name='UVMap')
_uv.uv.foreach_set('vector', [0.375, 0.0, 0.625, 0.0, 0.625, 0.25, 0.375, 0.25, 0.375, 0.25, 0.625, 0.25, 0.625, 0.5, 0.375, 0.5, 0.375, 0.5, 0.625, 0.5, 0.625, 0.75, 0.375, 0.75, 0.375, 0.75, 0.625, 0.75, 0.625, 1.0, 0.375, 1.0, 0.125, 0.5, 0.375, 0.5, 0.375, 0.75, 0.125, 0.75, 0.625, 0.5, 0.875, 0.5, 0.875, 0.75, 0.625, 0.75])
me_cube_003.update()
me_cube_004 = bpy.data.meshes.new('Cube.004')
me_cube_004.from_pydata([(-0.01, -0.01, -0.01), (-0.01, -0.01, 0.01), (-0.01, 0.01, -0.01), (-0.01, 0.01, 0.01), (0.01, -0.01, -0.01), (0.01, -0.01, 0.01), (0.01, 0.01, -0.01), (0.01, 0.01, 0.01)], [], [(0, 1, 3, 2), (2, 3, 7, 6), (6, 7, 5, 4), (4, 5, 1, 0), (2, 6, 4, 0), (7, 3, 1, 5)])
_uv = me_cube_004.uv_layers.new(name='UVMap')
_uv.uv.foreach_set('vector', [0.375, 0.0, 0.625, 0.0, 0.625, 0.25, 0.375, 0.25, 0.375, 0.25, 0.625, 0.25, 0.625, 0.5, 0.375, 0.5, 0.375, 0.5, 0.625, 0.5, 0.625, 0.75, 0.375, 0.75, 0.375, 0.75, 0.625, 0.75, 0.625, 1.0, 0.375, 1.0, 0.125, 0.5, 0.375, 0.5, 0.375, 0.75, 0.125, 0.75, 0.625, 0.5, 0.875, 0.5, 0.875, 0.75, 0.625, 0.75])
me_cube_004.update()
me_cube_005 = bpy.data.meshes.new('Cube.005')
me_cube_005.from_pydata([(-0.01, -0.01, -0.01), (-0.01, -0.01, 0.01), (-0.01, 0.01, -0.01), (-0.01, 0.01, 0.01), (0.01, -0.01, -0.01), (0.01, -0.01, 0.01), (0.01, 0.01, -0.01), (0.01, 0.01, 0.01)], [], [(0, 1, 3, 2), (2, 3, 7, 6), (6, 7, 5, 4), (4, 5, 1, 0), (2, 6, 4, 0), (7, 3, 1, 5)])
_uv = me_cube_005.uv_layers.new(name='UVMap')
_uv.uv.foreach_set('vector', [0.375, 0.0, 0.625, 0.0, 0.625, 0.25, 0.375, 0.25, 0.375, 0.25, 0.625, 0.25, 0.625, 0.5, 0.375, 0.5, 0.375, 0.5, 0.625, 0.5, 0.625, 0.75, 0.375, 0.75, 0.375, 0.75, 0.625, 0.75, 0.625, 1.0, 0.375, 1.0, 0.125, 0.5, 0.375, 0.5, 0.375, 0.75, 0.125, 0.75, 0.625, 0.5, 0.875, 0.5, 0.875, 0.75, 0.625, 0.75])
me_cube_005.update()
me_cube_006 = bpy.data.meshes.new('Cube.006')
me_cube_006.from_pydata([(-0.01, -0.01, -0.01), (-0.01, -0.01, 0.01), (-0.01, 0.01, -0.01), (-0.01, 0.01, 0.01), (0.01, -0.01, -0.01), (0.01, -0.01, 0.01), (0.01, 0.01, -0.01), (0.01, 0.01, 0.01)], [], [(0, 1, 3, 2), (2, 3, 7, 6), (6, 7, 5, 4), (4, 5, 1, 0), (2, 6, 4, 0), (7, 3, 1, 5)])
_uv = me_cube_006.uv_layers.new(name='UVMap')
_uv.uv.foreach_set('vector', [0.375, 0.0, 0.625, 0.0, 0.625, 0.25, 0.375, 0.25, 0.375, 0.25, 0.625, 0.25, 0.625, 0.5, 0.375, 0.5, 0.375, 0.5, 0.625, 0.5, 0.625, 0.75, 0.375, 0.75, 0.375, 0.75, 0.625, 0.75, 0.625, 1.0, 0.375, 1.0, 0.125, 0.5, 0.375, 0.5, 0.375, 0.75, 0.125, 0.75, 0.625, 0.5, 0.875, 0.5, 0.875, 0.75, 0.625, 0.75])
me_cube_006.update()

# ---- objects
ob_cube = bpy.data.objects.new('Cube', me_cube)
ob_1_7x25 = bpy.data.objects.new('1_7x25', me_1_7x25)
ob_1_5x19 = bpy.data.objects.new('1_5x19', me_1_5x19)
ob_1_5x19_001 = bpy.data.objects.new('1_5x19.001', me_1_5x19_001)
ob_cube_001 = bpy.data.objects.new('Cube.001', me_cube_001)
ob_cube_002 = bpy.data.objects.new('Cube.002', me_cube_002)
ob_cube_003 = bpy.data.objects.new('Cube.003', me_cube_003)
ob_cube_004 = bpy.data.objects.new('Cube.004', me_cube_004)
ob_cube_005 = bpy.data.objects.new('Cube.005', me_cube_005)
ob_cube_006 = bpy.data.objects.new('Cube.006', me_cube_006)

# ---- transforms, parenting, visibility, modifiers, constraints
ob_cube.location = (0.0, 0.0, -0.003314)
ob_cube.scale = (0.6, 1.0, 1.25)
_m = ob_cube.modifiers.new('Boolean', 'BOOLEAN')
_m.collection = col_x
_m.operand_type = 'COLLECTION'
ob_1_7x25.location = (0.0, 0.0, -0.0065)
ob_1_7x25.scale = (1.178, 1.178, 1.0)
ob_1_5x19.location = (0.0, 0.006, -0.00949)
ob_1_5x19.scale = (1.179, 1.179, 1.0)
ob_1_5x19_001.location = (0.0, -0.006, -0.00949)
ob_1_5x19_001.scale = (1.179, 1.179, 1.0)
ob_cube_001.location = (0.005, 0.0, -0.009)
ob_cube_001.scale = (0.5, 0.1, 1.5)
ob_cube_002.location = (0.005, 0.006, -0.015)
ob_cube_002.scale = (0.5, 0.09, 1.5)
ob_cube_003.location = (0.005, -0.006, -0.015)
ob_cube_003.scale = (0.5, 0.09, 1.5)
ob_cube_004.location = (0.005, 0.0, 0.0055)
ob_cube_004.scale = (0.5, 0.3, 0.1)
ob_cube_005.location = (0.005, 0.006, -0.0005)
ob_cube_005.scale = (0.5, 0.3, 0.1)
ob_cube_006.location = (0.005, -0.006, -0.0005)
ob_cube_006.scale = (0.5, 0.3, 0.1)

# ---- collection membership
scene.collection.objects.link(ob_cube)
col_x.objects.link(ob_1_7x25)
col_x.objects.link(ob_1_5x19)
col_x.objects.link(ob_1_5x19_001)
col_x.objects.link(ob_cube_001)
col_x.objects.link(ob_cube_002)
col_x.objects.link(ob_cube_003)
col_x.objects.link(ob_cube_004)
col_x.objects.link(ob_cube_005)
col_x.objects.link(ob_cube_006)
def _layer_coll(name, lc=None):
    lc = lc or bpy.context.view_layer.layer_collection
    for c in lc.children:
        if c.name == name: return c
        r = _layer_coll(name, c)
        if r: return r
_layer_coll('釘').exclude = True

# ---- scene / render settings (as saved in the file)
scene.frame_start = 1; scene.frame_end = 250; scene.frame_set(1)
scene.render.engine = 'BLENDER_EEVEE_NEXT'
scene.render.bake_bias = 0.0
scene.render.bake_samples = 0
scene.cycles.sampling_pattern = 'TABULATED_SOBOL'
scene.eevee.use_volume_custom_range = False
bpy.context.view_layer.update()

# ---- added for rendering (the .blend has no active camera and no usable light): camera, sun
cam_auto = bpy.data.cameras.new('AutoCamera')
cam_auto.lens = 50.0
cam_auto.sensor_width = 36.0
cam_auto.clip_end = 1000.0
ob_auto_camera = bpy.data.objects.new('AutoCamera', cam_auto)
scene.collection.objects.link(ob_auto_camera)
ob_auto_camera.location = (0.187045, -0.222054, 0.137629)
ob_auto_camera.rotation_euler = (1.09748, -7.21219e-08, 0.694738)
scene.camera = ob_auto_camera
light_auto_sun = bpy.data.lights.new('AutoSun', 'SUN')
light_auto_sun.energy = 3.0
light_auto_sun.angle = 0.0523599
ob_auto_sun = bpy.data.objects.new('AutoSun', light_auto_sun)
scene.collection.objects.link(ob_auto_sun)
ob_auto_sun.rotation_euler = (0.872665, 0.174533, 0.523599)
bpy.context.view_layer.update()
